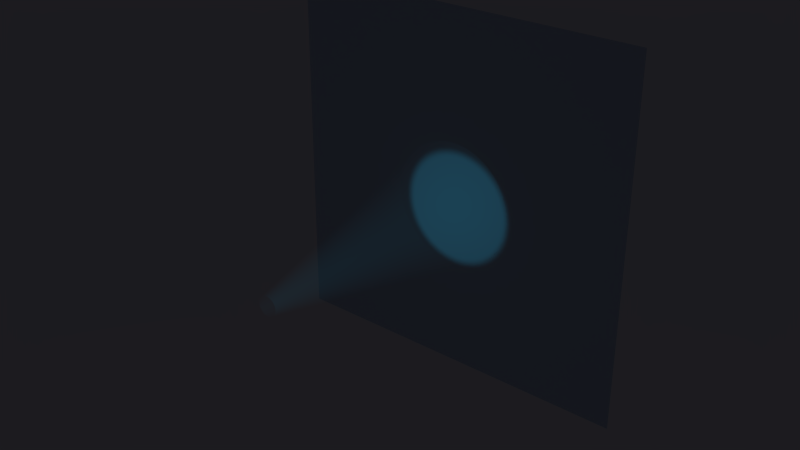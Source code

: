 # Source: spotlight_2.blend  (saved by Blender 2.76.0; exported with 4.5.12 LTS)
import bpy
from mathutils import Matrix  # noqa: F401  (used for matrix-valued properties, if any)

bpy.ops.wm.read_factory_settings(use_empty=True)
scene = bpy.context.scene
scene.name = 'Scene'

# ---- collections
col_collection_1 = bpy.data.collections.new('Collection 1'); scene.collection.children.link(col_collection_1)

# ---- materials (node trees are filled in below, after node groups)
mat_material_002 = bpy.data.materials.new('Material.002')
mat_material_002.alpha_threshold = 0.0
mat_material_002.roughness = 0.5

# ---- material node trees
mat_material_002.use_nodes = True; mat_material_002.node_tree.nodes.clear()
_N = mat_material_002.node_tree.nodes; _L = mat_material_002.node_tree.links
n0 = _N.new('ShaderNodeEmission'); n0.name = 'Emission'; n0.location = (-89, 417)
n0.inputs[0].default_value = (0.03661, 0.4974, 0.8, 1.0)
n1 = _N.new('ShaderNodeMixShader'); n1.name = 'Mix Shader'; n1.location = (108, 371)
n1.inputs[0].default_value = 0.9636
n2 = _N.new('ShaderNodeLayerWeight'); n2.name = 'Layer Weight'; n2.location = (110, 637)
n2.inputs[0].default_value = 0.8
n3 = _N.new('ShaderNodeMixShader'); n3.name = 'Mix Shader.001'; n3.location = (280, 237)
n4 = _N.new('ShaderNodeOutputMaterial'); n4.name = 'Material Output'; n4.location = (964, 135)
n5 = _N.new('ShaderNodeValToRGB'); n5.name = 'ColorRamp'; n5.location = (542, 476)
n5.color_ramp.interpolation = 'B_SPLINE'
while len(n5.color_ramp.elements) > 1: n5.color_ramp.elements.remove(n5.color_ramp.elements[-1])
n5.color_ramp.elements[0].position = 0.7636; n5.color_ramp.elements[0].color = (0.0, 0.0, 0.0, 1.0)
_e = n5.color_ramp.elements.new(1.0); _e.color = (1.0, 1.0, 1.0, 1.0)
n6 = _N.new('ShaderNodeMixShader'); n6.name = 'Mix Shader.002'; n6.location = (524, 187)
n7 = _N.new('ShaderNodeMixShader'); n7.name = 'Mix Shader.003'; n7.location = (744, 200)
n7.inputs[0].default_value = 0.622
n8 = _N.new('ShaderNodeBsdfTransparent'); n8.name = 'Transparent BSDF'; n8.location = (-118, 237)
_L.new(n0.outputs[0], n1.inputs[1])
_L.new(n1.outputs[0], n3.inputs[1])
_L.new(n8.outputs[0], n1.inputs[2])
_L.new(n3.outputs[0], n6.inputs[1])
_L.new(n8.outputs[0], n3.inputs[2])
_L.new(n2.outputs[1], n3.inputs[0])
_L.new(n6.outputs[0], n7.inputs[1])
_L.new(n8.outputs[0], n6.inputs[2])
_L.new(n5.outputs[0], n6.inputs[0])
_L.new(n7.outputs[0], n4.inputs[0])
_L.new(n8.outputs[0], n7.inputs[2])
n4.is_active_output = True

# ---- world
world_world = bpy.data.worlds.new('World'); scene.world = world_world
world_world.use_nodes = True; world_world.node_tree.nodes.clear()
_N = world_world.node_tree.nodes; _L = world_world.node_tree.links
n0 = _N.new('ShaderNodeOutputWorld'); n0.name = 'World Output'; n0.location = (300, 300)
n1 = _N.new('ShaderNodeBackground'); n1.name = 'Background'; n1.location = (10, 300)
n1.inputs[1].default_value = 0.015
n2 = _N.new('ShaderNodeTexSky'); n2.name = 'Sky Texture'; n2.location = (-190, 300)
n2.sky_type = 'PREETHAM'
n2.sun_elevation = 1.571
_L.new(n1.outputs[0], n0.inputs[0])
_L.new(n2.outputs[0], n1.inputs[0])
n0.is_active_output = True
world_world.color = (0.05088, 0.05088, 0.05088)
world_world.use_sun_shadow = False
world_world.sun_shadow_jitter_overblur = 0.0
world_world.cycles.sampling_method = 'MANUAL'
world_world.cycles.sample_map_resolution = 256

# ---- lights
light_spot = bpy.data.lights.new('Spot', 'SPOT')
light_spot.color = (0.05574, 0.5926, 1.0)
light_spot.transmission_factor = 0.0
light_spot.energy = 100.0
light_spot.shadow_buffer_clip_start = 0.5
light_spot.shadow_soft_size = 0.1
light_spot.shadow_maximum_resolution = 0.006
light_spot.use_absolute_resolution = True
light_spot.spot_size = 0.4677
light_spot.show_cone = True
light_spot.cycles.use_multiple_importance_sampling = False

# ---- meshes
me_plane = bpy.data.meshes.new('Plane')
me_plane.from_pydata([(-1.0, -1.0, 0.0), (1.0, -1.0, 0.0), (-1.0, 1.0, 0.0), (1.0, 1.0, 0.0)], [], [(0, 1, 3, 2)])
me_plane.use_remesh_preserve_volume = False
me_plane.use_remesh_preserve_attributes = False
me_plane.use_mirror_vertex_groups = False
me_plane.update()
me_circle = bpy.data.meshes.new('Circle')
me_circle.from_pydata([(-0.125, 1.077, -4.045), (-0.3201, 1.058, -4.045), (-0.5077, 1.001, -4.045), (-0.6806, 0.909, -4.045), (-0.8322, 0.7846, -4.045), (-0.9565, 0.6331, -4.045), (-1.049, 0.4602, -4.045), (-1.106, 0.2726, -4.045), (-1.125, 0.07749, -4.045), (-1.106, -0.1176, -4.045), (-1.049, -0.3052, -4.045), (-0.9565, -0.4781, -4.045), (-0.8322, -0.6296, -4.045), (-0.6806, -0.754, -4.045), (-0.5077, -0.8464, -4.045), (-0.3201, -0.9033, -4.045), (-0.125, -0.9225, -4.045), (0.07004, -0.9033, -4.045), (0.2576, -0.8464, -4.045), (0.4305, -0.754, -4.045), (0.5821, -0.6296, -4.045), (0.7064, -0.4781, -4.045), (0.7988, -0.3052, -4.045), (0.8557, -0.1176, -4.045), (0.875, 0.07749, -4.045), (0.8557, 0.2726, -4.045), (0.7988, 0.4602, -4.045), (0.7064, 0.6331, -4.045), (0.5821, 0.7846, -4.045), (0.4305, 0.909, -4.045), (0.2576, 1.001, -4.045), (0.07004, 1.058, -4.045), (-0.125, 0.1909, -0.04495), (-0.1472, 0.1887, -0.04495), (-0.1684, 0.1822, -0.04495), (-0.188, 0.1718, -0.04495), (-0.2052, 0.1577, -0.04495), (-0.2193, 0.1405, -0.04495), (-0.2298, 0.1209, -0.04495), (-0.2362, 0.09961, -0.04495), (-0.2384, 0.07749, -0.04495), (-0.2362, 0.05537, -0.04495), (-0.2298, 0.03411, -0.04495), (-0.2193, 0.01451, -0.04495), (-0.2052, -0.002673, -0.04495), (-0.188, -0.01677, -0.04495), (-0.1684, -0.02725, -0.04495), (-0.1472, -0.0337, -0.04495), (-0.125, -0.03588, -0.04495), (-0.1029, -0.0337, -0.04495), (-0.08166, -0.02725, -0.04495), (-0.06206, -0.01677, -0.04495), (-0.04488, -0.002673, -0.04495), (-0.03078, 0.01451, -0.04495), (-0.02031, 0.03411, -0.04495), (-0.01386, 0.05537, -0.04495), (-0.01168, 0.07749, -0.04495), (-0.01386, 0.09961, -0.04495), (-0.02031, 0.1209, -0.04495), (-0.03078, 0.1405, -0.04495), (-0.04488, 0.1577, -0.04495), (-0.06206, 0.1718, -0.04495), (-0.08166, 0.1822, -0.04495), (-0.1029, 0.1887, -0.04495)], [], [(26, 25, 57, 58), (13, 12, 44, 45), (27, 26, 58, 59), (14, 13, 45, 46), (1, 0, 32, 33), (28, 27, 59, 60), (15, 14, 46, 47), (2, 1, 33, 34), (29, 28, 60, 61), (16, 15, 47, 48), (3, 2, 34, 35), (30, 29, 61, 62), (17, 16, 48, 49), (4, 3, 35, 36), (31, 30, 62, 63), (18, 17, 49, 50), (5, 4, 36, 37), (0, 31, 63, 32), (19, 18, 50, 51), (6, 5, 37, 38), (20, 19, 51, 52), (7, 6, 38, 39), (21, 20, 52, 53), (8, 7, 39, 40), (22, 21, 53, 54), (9, 8, 40, 41), (23, 22, 54, 55), (10, 9, 41, 42), (24, 23, 55, 56), (11, 10, 42, 43), (25, 24, 56, 57), (12, 11, 43, 44)])
me_circle.polygons.foreach_set('use_smooth', [True] * 32)
me_circle.materials.append(mat_material_002)
me_circle.use_remesh_preserve_volume = False
me_circle.use_remesh_preserve_attributes = False
me_circle.use_mirror_vertex_groups = False
me_circle.update()

# ---- objects
ob_plane = bpy.data.objects.new('Plane', me_plane)
ob_spot = bpy.data.objects.new('Spot', light_spot)
ob_circle = bpy.data.objects.new('Circle', me_circle)

# ---- transforms, parenting, visibility, modifiers, constraints
ob_plane.location = (-0.06882, 1.584, 1.709)
ob_plane.rotation_euler = (1.571, 0.0, 0.0)
ob_plane.scale = (4.181, 4.181, 4.181)
ob_plane.lineart.crease_threshold = 0.0
ob_spot.location = (0.03463, -4.045, 1.431)
ob_spot.rotation_euler = (1.571, 0.0, 0.0)
ob_spot.lineart.crease_threshold = 0.0
ob_circle.location = (0.125, -4.045, 1.35)
ob_circle.rotation_euler = (1.571, 0.0, 0.0)
ob_circle.scale = (1.867, 1.867, 1.867)
ob_circle.lineart.crease_threshold = 0.0
_m = ob_circle.modifiers.new('Subsurf', 'SUBSURF')
_m.uv_smooth = 'PRESERVE_CORNERS'
_m.quality = 2
_m.levels = 2
_m.show_only_control_edges = False

# ---- collection membership
col_collection_1.objects.link(ob_plane)
col_collection_1.objects.link(ob_spot)
col_collection_1.objects.link(ob_circle)

# ---- scene / render settings (as saved in the file)
scene.frame_start = 1; scene.frame_end = 250; scene.frame_set(2)
scene.render.engine = 'CYCLES'
scene.render.resolution_percentage = 50
scene.render.dither_intensity = 0.0
scene.cycles.use_denoising = False
scene.cycles.samples = 10
scene.cycles.sampling_pattern = 'TABULATED_SOBOL'
scene.cycles.light_sampling_threshold = 0.0
scene.cycles.use_adaptive_sampling = False
scene.cycles.use_light_tree = False
scene.cycles.blur_glossy = 0.0
scene.cycles.pixel_filter_type = 'GAUSSIAN'
scene.cycles.sample_clamp_indirect = 0.0
scene.view_settings.view_transform = 'Standard'
bpy.context.view_layer.update()

# ---- added for rendering (the .blend has no active camera): camera
cam_auto = bpy.data.cameras.new('AutoCamera')
cam_auto.lens = 50.0
cam_auto.sensor_width = 36.0
cam_auto.clip_end = 1000.0
ob_auto_camera = bpy.data.objects.new('AutoCamera', cam_auto)
scene.collection.objects.link(ob_auto_camera)
ob_auto_camera.location = (12.8715, -15.7555, 12.061)
ob_auto_camera.rotation_euler = (1.09748, -7.21219e-08, 0.694738)
scene.camera = ob_auto_camera
bpy.context.view_layer.update()

